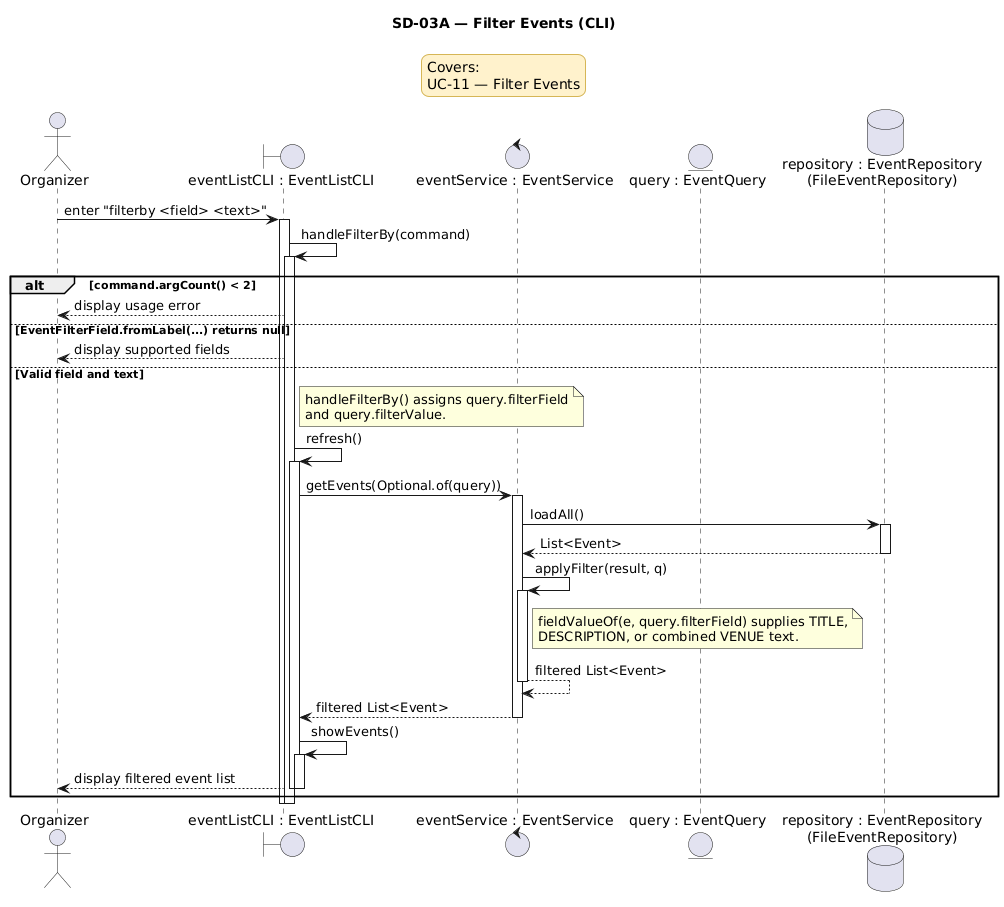

The diagram above was rendered by PlantUML. Its source (embedded in the PNG):
@startuml
title SD-03A — Filter Events (CLI)

<style>
legend {
    BackgroundColor #FFF2CC
    LineColor #D6B656
    FontColor black
}
</style>

legend top center
Covers:
UC-11 — Filter Events
endlegend

actor Organizer
boundary "eventListCLI : EventListCLI" as EventListCLI
control "eventService : EventService" as EventService
entity "query : EventQuery" as EventQuery
database "repository : EventRepository\n(FileEventRepository)" as EventRepository

Organizer -> EventListCLI : enter "filterby <field> <text>"
activate EventListCLI
EventListCLI -> EventListCLI : handleFilterBy(command)
activate EventListCLI

alt command.argCount() < 2
    EventListCLI --> Organizer : display usage error
else EventFilterField.fromLabel(...) returns null
    EventListCLI --> Organizer : display supported fields
else Valid field and text
    note right of EventListCLI
    handleFilterBy() assigns query.filterField
    and query.filterValue.
    end note
    EventListCLI -> EventListCLI : refresh()
    activate EventListCLI
    EventListCLI -> EventService : getEvents(Optional.of(query))
    activate EventService
    EventService -> EventRepository : loadAll()
    activate EventRepository
    EventRepository --> EventService : List<Event>
    deactivate EventRepository
    EventService -> EventService : applyFilter(result, q)
    activate EventService
    note right of EventService
    fieldValueOf(e, query.filterField) supplies TITLE,
    DESCRIPTION, or combined VENUE text.
    end note
    EventService --> EventService : filtered List<Event>
    deactivate EventService
    EventService --> EventListCLI : filtered List<Event>
    deactivate EventService
    EventListCLI -> EventListCLI : showEvents()
    activate EventListCLI
    EventListCLI --> Organizer : display filtered event list
    deactivate EventListCLI
    deactivate EventListCLI
end

deactivate EventListCLI
deactivate EventListCLI
@enduml